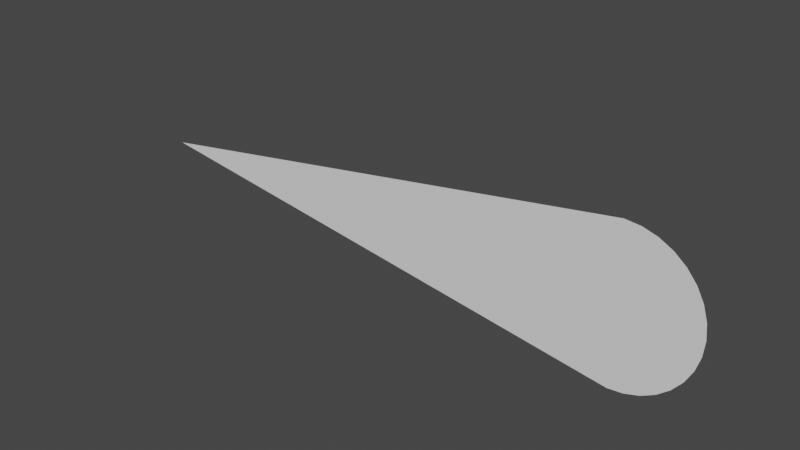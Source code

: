 # Source: HeadingIndicator.blend  (saved by Blender 2.93.21; exported with 4.5.12 LTS)
import bpy
from mathutils import Matrix  # noqa: F401  (used for matrix-valued properties, if any)

bpy.ops.wm.read_factory_settings(use_empty=True)
scene = bpy.context.scene
scene.name = 'Scene'

# ---- collections
col_collection = bpy.data.collections.new('Collection'); scene.collection.children.link(col_collection)

# ---- world
world_world = bpy.data.worlds.new('World'); scene.world = world_world
world_world.use_nodes = True; world_world.node_tree.nodes.clear()
_N = world_world.node_tree.nodes; _L = world_world.node_tree.links
n0 = _N.new('ShaderNodeOutputWorld'); n0.name = 'World Output'; n0.location = (300, 300)
n1 = _N.new('ShaderNodeBackground'); n1.name = 'Background'; n1.location = (10, 300)
n1.inputs[0].default_value = (0.05088, 0.05088, 0.05088, 1.0)
_L.new(n1.outputs[0], n0.inputs[0])
n0.is_active_output = True
world_world.color = (0.05088, 0.05088, 0.05088)
world_world.use_sun_shadow = False
world_world.sun_shadow_jitter_overblur = 0.0

# ---- meshes
me_plane = bpy.data.meshes.new('Plane')
me_plane.from_pydata([(-2.0, 0.0, 0.0), (0.0, 2.98e-08, 0.3), (1.645e-08, -4.701e-08, -0.3), (0.05853, -4.701e-08, -0.2942), (0.1148, -2.913e-08, -0.2772), (0.1667, -2.913e-08, -0.2494), (0.2121, -2.913e-08, -0.2121), (0.2494, -2.913e-08, -0.1667), (0.2772, -2.913e-08, -0.1148), (0.2942, -2.019e-08, -0.05853), (0.3, -1.683e-08, -3.873e-09), (0.2942, -1.125e-08, 0.05853), (0.2772, -1.125e-08, 0.1148), (0.2494, -1.125e-08, 0.1667), (0.2121, 6.636e-09, 0.2121), (0.1667, 6.636e-09, 0.2494), (0.1148, 6.636e-09, 0.2772), (0.05853, 6.636e-09, 0.2942)], [], [(0, 1, 17, 16, 15, 14, 13, 12, 11, 10, 9, 8, 7, 6, 5, 4, 3, 2)])
_uv = me_plane.uv_layers.new(name='UVMap')
_uv.uv.foreach_set('vector', [0.0, 0.0, 0.0, 0.0, 0.0, 0.0, 0.0, 0.0, 0.0, 0.0, 0.0, 0.0, 0.0, 0.0, 0.0, 0.0, 0.0, 0.0, 0.0, 0.0, 0.0, 0.0, 0.0, 0.0, 0.0, 0.0, 0.0, 0.0, 0.0, 0.0, 0.0, 0.0, 0.0, 0.0, 0.0, 0.0])
me_plane.use_remesh_fix_poles = True
me_plane.use_remesh_preserve_attributes = False
me_plane.update()

# ---- objects
ob_plane = bpy.data.objects.new('Plane', me_plane)

# ---- transforms, parenting, visibility, modifiers, constraints
ob_plane.location = (0.0, 0.0, 0.0)

# ---- collection membership
col_collection.objects.link(ob_plane)

# ---- scene / render settings (as saved in the file)
scene.frame_start = 1; scene.frame_end = 250; scene.frame_set(1)
scene.render.engine = 'BLENDER_EEVEE_NEXT'
scene.cycles.use_denoising = False
scene.cycles.samples = 128
scene.cycles.sampling_pattern = 'TABULATED_SOBOL'
scene.cycles.use_adaptive_sampling = False
scene.cycles.use_light_tree = False
scene.view_settings.view_transform = 'Filmic'
bpy.context.view_layer.update()

# ---- added for rendering (the .blend has no active camera and no usable light): camera, sun
cam_auto = bpy.data.cameras.new('AutoCamera')
cam_auto.lens = 50.0
cam_auto.sensor_width = 36.0
cam_auto.clip_end = 1000.0
ob_auto_camera = bpy.data.objects.new('AutoCamera', cam_auto)
scene.collection.objects.link(ob_auto_camera)
ob_auto_camera.location = (1.34923, -2.63908, 1.75939)
ob_auto_camera.rotation_euler = (1.09748, -7.21219e-08, 0.694738)
scene.camera = ob_auto_camera
light_auto_sun = bpy.data.lights.new('AutoSun', 'SUN')
light_auto_sun.energy = 3.0
light_auto_sun.angle = 0.0523599
ob_auto_sun = bpy.data.objects.new('AutoSun', light_auto_sun)
scene.collection.objects.link(ob_auto_sun)
ob_auto_sun.rotation_euler = (0.872665, 0.174533, 0.523599)
bpy.context.view_layer.update()
